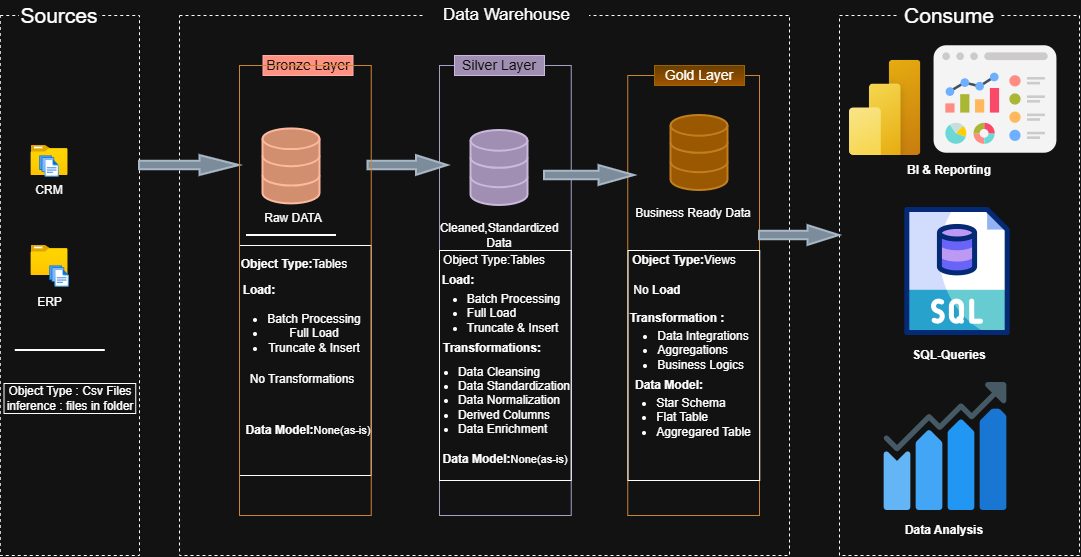

The diagram above was exported from draw.io. Its source (the exported page's mxGraphModel, read from the mxfile embedded in the PNG):
<mxGraphModel dx="1120" dy="676" grid="1" gridSize="10" guides="1" tooltips="1" connect="1" arrows="1" fold="1" page="1" pageScale="1" pageWidth="850" pageHeight="1100" math="0" shadow="0">
  <root>
    <mxCell id="0" />
    <mxCell id="1" parent="0" />
    <mxCell id="47Hd49_0rim7KKie15Yf-3" parent="1" style="rounded=0;whiteSpace=wrap;html=1;fillColor=none;dashed=1;" value="" vertex="1">
      <mxGeometry height="540" width="139.24" x="80.76" y="180" as="geometry" />
    </mxCell>
    <mxCell id="47Hd49_0rim7KKie15Yf-5" parent="1" style="rounded=0;whiteSpace=wrap;html=1;fontSize=21;fontStyle=0;align=center;strokeColor=none;" value="Sources" vertex="1">
      <mxGeometry height="20" width="80" x="100" y="170" as="geometry" />
    </mxCell>
    <mxCell id="47Hd49_0rim7KKie15Yf-9" parent="1" style="rounded=0;whiteSpace=wrap;html=1;fillColor=none;strokeColor=default;dashed=1;" value="" vertex="1">
      <mxGeometry height="540" width="610" x="260" y="180" as="geometry" />
    </mxCell>
    <mxCell id="47Hd49_0rim7KKie15Yf-12" parent="1" style="rounded=0;whiteSpace=wrap;html=1;fontSize=15;strokeColor=none;fillColor=default;" value="&lt;font style=&quot;font-size: 17px;&quot;&gt;Data Warehouse&lt;/font&gt;" vertex="1">
      <mxGeometry height="30" width="165" x="505" y="165" as="geometry" />
    </mxCell>
    <mxCell id="47Hd49_0rim7KKie15Yf-13" parent="1" style="rounded=0;whiteSpace=wrap;html=1;fillColor=none;dashed=1;" value="" vertex="1">
      <mxGeometry height="540" width="240" x="920" y="180" as="geometry" />
    </mxCell>
    <mxCell id="47Hd49_0rim7KKie15Yf-14" parent="1" style="rounded=0;whiteSpace=wrap;html=1;fontSize=21;fillColor=default;strokeColor=none;" value="Consume" vertex="1">
      <mxGeometry height="30" width="100" x="980" y="165" as="geometry" />
    </mxCell>
    <mxCell id="47Hd49_0rim7KKie15Yf-16" parent="1" style="rounded=0;whiteSpace=wrap;html=1;fontSize=14;fillColor=#e51400;strokeColor=#B20000;fontColor=#ffffff;" value="Bronze Layer" vertex="1">
      <mxGeometry height="20" width="90" x="343.5" y="220" as="geometry" />
    </mxCell>
    <mxCell id="47Hd49_0rim7KKie15Yf-19" parent="1" style="rounded=0;whiteSpace=wrap;html=1;fillColor=none;strokeColor=#56517e;" value="" vertex="1">
      <mxGeometry height="450" width="131.74" x="520" y="230" as="geometry" />
    </mxCell>
    <mxCell id="47Hd49_0rim7KKie15Yf-20" parent="1" style="rounded=0;whiteSpace=wrap;html=1;fontSize=14;fillColor=#76608a;strokeColor=#432D57;fontColor=#ffffff;" value="Silver Layer" vertex="1">
      <mxGeometry height="20" width="90" x="535" y="220" as="geometry" />
    </mxCell>
    <mxCell id="47Hd49_0rim7KKie15Yf-21" parent="1" style="rounded=0;whiteSpace=wrap;html=1;fillColor=none;strokeColor=#b46504;" value="" vertex="1">
      <mxGeometry height="440" width="131.74" x="708.26" y="240" as="geometry" />
    </mxCell>
    <mxCell id="47Hd49_0rim7KKie15Yf-22" parent="1" style="rounded=0;whiteSpace=wrap;html=1;fontSize=14;fillColor=#ffcd28;strokeColor=#d79b00;gradientColor=#ffa500;" value="Gold Layer" vertex="1">
      <mxGeometry height="20" width="90" x="735" y="230" as="geometry" />
    </mxCell>
    <mxCell id="47Hd49_0rim7KKie15Yf-25" parent="1" style="image;aspect=fixed;html=1;points=[];align=center;fontSize=12;image=img/lib/azure2/general/Folder_Blank.svg;" value="" vertex="1">
      <mxGeometry height="30" width="36.96" x="111.52" y="310" as="geometry" />
    </mxCell>
    <mxCell id="47Hd49_0rim7KKie15Yf-27" parent="1" style="image;aspect=fixed;html=1;points=[];align=center;fontSize=12;image=img/lib/azure2/general/Files.svg;" value="" vertex="1">
      <mxGeometry height="21.87" width="20" x="120" y="320" as="geometry" />
    </mxCell>
    <mxCell id="47Hd49_0rim7KKie15Yf-34" parent="1" style="image;aspect=fixed;html=1;points=[];align=center;fontSize=12;image=img/lib/azure2/general/Folder_Blank.svg;" value="" vertex="1">
      <mxGeometry height="30" width="36.96" x="111.52000000000001" y="410" as="geometry" />
    </mxCell>
    <mxCell id="47Hd49_0rim7KKie15Yf-35" parent="1" style="image;aspect=fixed;html=1;points=[];align=center;fontSize=12;image=img/lib/azure2/general/Files.svg;" value="" vertex="1">
      <mxGeometry height="21.88" width="20" x="130" y="430" as="geometry" />
    </mxCell>
    <mxCell id="47Hd49_0rim7KKie15Yf-36" edge="1" parent="1" source="47Hd49_0rim7KKie15Yf-5" style="edgeStyle=orthogonalEdgeStyle;rounded=0;orthogonalLoop=1;jettySize=auto;html=1;innerLoopWaypoints=1;exitX=0.5;exitY=1;exitDx=0;exitDy=0;" target="47Hd49_0rim7KKie15Yf-5">
      <mxGeometry relative="1" as="geometry" />
    </mxCell>
    <mxCell id="VK8KEyyewKKflK5H_TFM-1" parent="1" style="line;strokeWidth=2;html=1;fillColor=none;" value="" vertex="1">
      <mxGeometry height="10" width="90" x="95.75999999999999" y="510" as="geometry" />
    </mxCell>
    <mxCell id="VK8KEyyewKKflK5H_TFM-2" parent="1" style="text;html=1;whiteSpace=wrap;strokeColor=default;fillColor=none;align=center;verticalAlign=middle;rounded=0;" value="Object Type : Csv Files&lt;div&gt;inference : files in folder&lt;/div&gt;" vertex="1">
      <mxGeometry height="30" width="131.74" x="84.51" y="548" as="geometry" />
    </mxCell>
    <mxCell id="VK8KEyyewKKflK5H_TFM-3" parent="1" style="text;html=1;whiteSpace=wrap;strokeColor=none;fillColor=none;align=center;verticalAlign=middle;rounded=0;" value="CRM" vertex="1">
      <mxGeometry height="30" width="20" x="120" y="340" as="geometry" />
    </mxCell>
    <mxCell id="VK8KEyyewKKflK5H_TFM-4" parent="1" style="text;html=1;whiteSpace=wrap;strokeColor=none;fillColor=none;align=center;verticalAlign=middle;rounded=0;" value="ERP" vertex="1">
      <mxGeometry height="30" width="36.96" x="111.51999999999998" y="451.88" as="geometry" />
    </mxCell>
    <mxCell id="VK8KEyyewKKflK5H_TFM-13" parent="1" style="html=1;verticalLabelPosition=bottom;align=center;labelBackgroundColor=#ffffff;verticalAlign=top;strokeWidth=2;shadow=0;dashed=0;shape=mxgraph.ios7.icons.data;fillColor=#a0522d;strokeColor=#6D1F00;fontColor=#ffffff;" value="" vertex="1">
      <mxGeometry height="75" width="57" x="343.5" y="293.43" as="geometry" />
    </mxCell>
    <mxCell id="VK8KEyyewKKflK5H_TFM-14" parent="1" style="html=1;verticalLabelPosition=bottom;align=center;labelBackgroundColor=#ffffff;verticalAlign=top;strokeWidth=2;shadow=0;dashed=0;shape=mxgraph.ios7.icons.data;fillColor=#76608a;strokeColor=#432D57;fontColor=#ffffff;" value="" vertex="1">
      <mxGeometry height="75" width="57" x="551.5" y="295" as="geometry" />
    </mxCell>
    <mxCell id="VK8KEyyewKKflK5H_TFM-15" parent="1" style="html=1;verticalLabelPosition=bottom;align=center;labelBackgroundColor=#ffffff;verticalAlign=top;strokeWidth=2;shadow=0;dashed=0;shape=mxgraph.ios7.icons.data;fillColor=#f0a30a;strokeColor=#BD7000;fontColor=#000000;" value="" vertex="1">
      <mxGeometry height="75" width="57" x="751.5" y="280" as="geometry" />
    </mxCell>
    <mxCell id="VK8KEyyewKKflK5H_TFM-17" parent="1" style="shape=mxgraph.arrows.arrow_right;html=1;verticalLabelPosition=bottom;verticalAlign=top;strokeWidth=2;strokeColor=#314354;fillColor=#647687;fontColor=#ffffff;" value="" vertex="1">
      <mxGeometry height="20" width="100" x="220" y="320" as="geometry" />
    </mxCell>
    <mxCell id="VK8KEyyewKKflK5H_TFM-18" parent="1" style="shape=mxgraph.arrows.arrow_right;html=1;verticalLabelPosition=bottom;verticalAlign=top;strokeWidth=2;strokeColor=#314354;fillColor=#647687;fontColor=#ffffff;" value="" vertex="1">
      <mxGeometry height="20" width="80" x="448.5" y="320" as="geometry" />
    </mxCell>
    <mxCell id="VK8KEyyewKKflK5H_TFM-19" parent="1" style="shape=mxgraph.arrows.arrow_right;html=1;verticalLabelPosition=bottom;verticalAlign=top;strokeWidth=2;strokeColor=#314354;fillColor=#647687;fontColor=#ffffff;" value="" vertex="1">
      <mxGeometry height="20" width="90" x="625" y="330" as="geometry" />
    </mxCell>
    <mxCell id="VK8KEyyewKKflK5H_TFM-23" parent="1" style="shape=mxgraph.arrows.arrow_right;html=1;verticalLabelPosition=bottom;verticalAlign=top;strokeWidth=2;strokeColor=#314354;fillColor=#647687;fontColor=#ffffff;" value="" vertex="1">
      <mxGeometry height="20" width="80" x="840" y="390" as="geometry" />
    </mxCell>
    <mxCell id="VK8KEyyewKKflK5H_TFM-24" parent="1" style="text;html=1;whiteSpace=wrap;strokeColor=none;fillColor=none;align=center;verticalAlign=middle;rounded=0;" value="Raw DATA" vertex="1">
      <mxGeometry height="30" width="60" x="343.5" y="368.43" as="geometry" />
    </mxCell>
    <mxCell id="VK8KEyyewKKflK5H_TFM-25" parent="1" style="text;html=1;whiteSpace=wrap;strokeColor=none;fillColor=none;align=center;verticalAlign=middle;rounded=0;" value="Cleaned,Standardized Data" vertex="1">
      <mxGeometry height="30" width="80" x="540" y="385" as="geometry" />
    </mxCell>
    <mxCell id="VK8KEyyewKKflK5H_TFM-26" parent="1" style="text;html=1;whiteSpace=wrap;strokeColor=none;fillColor=none;align=center;verticalAlign=middle;rounded=0;" value="&lt;div style=&quot;text-align: justify;&quot;&gt;&lt;span style=&quot;background-color: transparent; color: light-dark(rgb(0, 0, 0), rgb(255, 255, 255));&quot;&gt;Business Ready Data&lt;/span&gt;&lt;/div&gt;&lt;div style=&quot;text-align: justify;&quot;&gt;&lt;br&gt;&lt;/div&gt;" vertex="1">
      <mxGeometry height="30" width="131.74" x="708.5" y="370" as="geometry" />
    </mxCell>
    <mxCell id="VK8KEyyewKKflK5H_TFM-27" parent="1" style="line;strokeWidth=2;html=1;fillColor=none;" value="" vertex="1">
      <mxGeometry height="10" width="90" x="327" y="395" as="geometry" />
    </mxCell>
    <mxCell id="VK8KEyyewKKflK5H_TFM-36" parent="1" style="text;html=1;whiteSpace=wrap;strokeColor=default;fillColor=none;align=center;verticalAlign=middle;rounded=0;" value="&lt;div&gt;&lt;br&gt;&lt;/div&gt;" vertex="1">
      <mxGeometry height="230" width="131.74" x="320" y="410" as="geometry" />
    </mxCell>
    <mxCell id="kZN1vZYSt9W1V39GWnT0-1" parent="1" style="rounded=0;whiteSpace=wrap;html=1;fillColor=none;" value="" vertex="1">
      <mxGeometry height="230" width="131.74" x="520" y="415" as="geometry" />
    </mxCell>
    <mxCell id="kZN1vZYSt9W1V39GWnT0-2" parent="1" style="text;html=1;whiteSpace=wrap;strokeColor=none;fillColor=none;align=center;verticalAlign=middle;rounded=0;" value="Object Type:Tables" vertex="1">
      <mxGeometry height="30" width="131.74" x="509.13" y="410" as="geometry" />
    </mxCell>
    <mxCell id="kZN1vZYSt9W1V39GWnT0-4" parent="1" style="text;html=1;whiteSpace=wrap;strokeColor=none;fillColor=none;align=center;verticalAlign=middle;rounded=0;" value="&lt;b&gt;Load:&lt;/b&gt;" vertex="1">
      <mxGeometry height="30" width="60" x="509.13" y="430" as="geometry" />
    </mxCell>
    <mxCell id="kZN1vZYSt9W1V39GWnT0-5" parent="1" style="text;html=1;whiteSpace=wrap;strokeColor=none;fillColor=none;align=center;verticalAlign=middle;rounded=0;" value="&lt;ul&gt;&lt;li style=&quot;text-align: justify;&quot;&gt;Batch Processing&lt;/li&gt;&lt;li style=&quot;text-align: justify;&quot;&gt;Full Load&lt;/li&gt;&lt;li style=&quot;text-align: justify;&quot;&gt;Truncate &amp;amp; Insert&lt;/li&gt;&lt;/ul&gt;" vertex="1">
      <mxGeometry height="63.12" width="139.24" x="505" y="446.88" as="geometry" />
    </mxCell>
    <mxCell id="kZN1vZYSt9W1V39GWnT0-6" parent="1" style="text;html=1;whiteSpace=wrap;strokeColor=none;fillColor=none;align=center;verticalAlign=middle;rounded=0;" value="&lt;b&gt;Transformations:&lt;/b&gt;" vertex="1">
      <mxGeometry height="30" width="71.5" x="537" y="498.44" as="geometry" />
    </mxCell>
    <mxCell id="kZN1vZYSt9W1V39GWnT0-7" parent="1" style="text;html=1;whiteSpace=wrap;strokeColor=none;fillColor=none;align=center;verticalAlign=middle;rounded=0;" value="&lt;ul&gt;&lt;li style=&quot;text-align: justify;&quot;&gt;Data Cleansing&lt;/li&gt;&lt;li style=&quot;text-align: justify;&quot;&gt;Data Standardization&lt;/li&gt;&lt;li style=&quot;text-align: justify;&quot;&gt;Data Normalization&lt;/li&gt;&lt;li style=&quot;text-align: justify;&quot;&gt;Derived Columns&lt;/li&gt;&lt;li style=&quot;text-align: justify;&quot;&gt;Data Enrichment&lt;/li&gt;&lt;/ul&gt;" vertex="1">
      <mxGeometry height="30" width="230" x="460" y="550" as="geometry" />
    </mxCell>
    <mxCell id="kZN1vZYSt9W1V39GWnT0-13" parent="1" style="text;html=1;whiteSpace=wrap;strokeColor=none;fillColor=none;align=center;verticalAlign=middle;rounded=0;" value="&lt;b&gt;Data Model:&lt;/b&gt;&lt;font style=&quot;font-size: 11px;&quot;&gt;None(as-is)&lt;/font&gt;" vertex="1">
      <mxGeometry height="43" width="131.74" x="520" y="602" as="geometry" />
    </mxCell>
    <mxCell id="kZN1vZYSt9W1V39GWnT0-14" parent="1" style="text;html=1;whiteSpace=wrap;strokeColor=none;fillColor=none;align=center;verticalAlign=middle;rounded=0;" value="&lt;b&gt;Object Type:&lt;/b&gt;&lt;span style=&quot;background-color: transparent; color: light-dark(rgb(0, 0, 0), rgb(255, 255, 255));&quot;&gt;Tables&lt;/span&gt;" vertex="1">
      <mxGeometry height="30" width="110" x="320" y="414.06" as="geometry" />
    </mxCell>
    <mxCell id="kZN1vZYSt9W1V39GWnT0-21" parent="1" style="text;html=1;whiteSpace=wrap;strokeColor=none;fillColor=none;align=center;verticalAlign=middle;rounded=0;" value="&lt;div style=&quot;text-align: justify;&quot;&gt;&lt;b style=&quot;background-color: transparent; color: light-dark(rgb(0, 0, 0), rgb(255, 255, 255));&quot;&gt;Load:&lt;/b&gt;&lt;/div&gt;" vertex="1">
      <mxGeometry height="21.88" width="60" x="310" y="444.06" as="geometry" />
    </mxCell>
    <mxCell id="kZN1vZYSt9W1V39GWnT0-23" edge="1" parent="1" source="kZN1vZYSt9W1V39GWnT0-21" style="edgeStyle=orthogonalEdgeStyle;rounded=0;orthogonalLoop=1;jettySize=auto;html=1;innerLoopWaypoints=1;exitX=0.5;exitY=1;exitDx=0;exitDy=0;" target="kZN1vZYSt9W1V39GWnT0-21">
      <mxGeometry relative="1" as="geometry" />
    </mxCell>
    <mxCell id="kZN1vZYSt9W1V39GWnT0-24" edge="1" parent="1" source="kZN1vZYSt9W1V39GWnT0-21" style="edgeStyle=orthogonalEdgeStyle;rounded=0;orthogonalLoop=1;jettySize=auto;html=1;innerLoopWaypoints=1;exitX=0.5;exitY=1;exitDx=0;exitDy=0;" target="kZN1vZYSt9W1V39GWnT0-21">
      <mxGeometry relative="1" as="geometry" />
    </mxCell>
    <mxCell id="kZN1vZYSt9W1V39GWnT0-25" parent="1" style="text;html=1;whiteSpace=wrap;strokeColor=none;fillColor=none;align=center;verticalAlign=middle;rounded=0;" value="&lt;ul&gt;&lt;li&gt;Batch Processing&lt;/li&gt;&lt;li&gt;Full Load&lt;/li&gt;&lt;li&gt;Truncate &amp;amp; Insert&lt;/li&gt;&lt;/ul&gt;" vertex="1">
      <mxGeometry height="63.12" width="150" x="300" y="465.94" as="geometry" />
    </mxCell>
    <mxCell id="kZN1vZYSt9W1V39GWnT0-26" parent="1" style="text;html=1;whiteSpace=wrap;strokeColor=none;fillColor=none;align=center;verticalAlign=middle;rounded=0;" value="No Transformations" vertex="1">
      <mxGeometry height="30" width="131.74" x="316.76" y="529.06" as="geometry" />
    </mxCell>
    <mxCell id="kZN1vZYSt9W1V39GWnT0-27" parent="1" style="text;html=1;whiteSpace=wrap;strokeColor=none;fillColor=none;align=center;verticalAlign=middle;rounded=0;" value="&lt;b&gt;Data Model:&lt;/b&gt;&lt;font style=&quot;font-size: 11px;&quot;&gt;None(as-is)&lt;/font&gt;" vertex="1">
      <mxGeometry height="30" width="131.74" x="322.63" y="580" as="geometry" />
    </mxCell>
    <mxCell id="kZN1vZYSt9W1V39GWnT0-28" parent="1" style="rounded=0;whiteSpace=wrap;html=1;fillColor=none;strokeColor=#b46504;" value="" vertex="1">
      <mxGeometry height="450" width="131.74" x="320" y="230" as="geometry" />
    </mxCell>
    <mxCell id="kZN1vZYSt9W1V39GWnT0-29" parent="1" style="rounded=0;whiteSpace=wrap;html=1;fillColor=none;" value="" vertex="1">
      <mxGeometry height="230" width="131.74" x="708.5" y="415" as="geometry" />
    </mxCell>
    <mxCell id="kZN1vZYSt9W1V39GWnT0-31" parent="1" style="text;html=1;whiteSpace=wrap;strokeColor=none;fillColor=none;align=center;verticalAlign=middle;rounded=0;" value="&lt;b&gt;Object Type:&lt;/b&gt;Views" vertex="1">
      <mxGeometry height="30" width="120" x="705" y="410" as="geometry" />
    </mxCell>
    <mxCell id="kZN1vZYSt9W1V39GWnT0-32" parent="1" style="text;html=1;whiteSpace=wrap;strokeColor=none;fillColor=none;align=center;verticalAlign=middle;rounded=0;" value="No &lt;b&gt;Load&lt;/b&gt;" vertex="1">
      <mxGeometry height="30" width="60" x="708.26" y="440" as="geometry" />
    </mxCell>
    <mxCell id="kZN1vZYSt9W1V39GWnT0-33" parent="1" style="text;html=1;whiteSpace=wrap;strokeColor=none;fillColor=none;align=center;verticalAlign=middle;rounded=0;" value="&lt;b&gt;Transformation :&lt;/b&gt;" vertex="1">
      <mxGeometry height="30" width="100" x="708.26" y="468.44000000000005" as="geometry" />
    </mxCell>
    <mxCell id="kZN1vZYSt9W1V39GWnT0-34" parent="1" style="text;html=1;whiteSpace=wrap;strokeColor=none;fillColor=none;align=center;verticalAlign=middle;rounded=0;" value="&lt;ul&gt;&lt;li style=&quot;text-align: justify;&quot;&gt;Data Integrations&lt;/li&gt;&lt;li style=&quot;text-align: justify;&quot;&gt;Aggregations&lt;/li&gt;&lt;li style=&quot;text-align: justify;&quot;&gt;Business Logics&lt;/li&gt;&lt;/ul&gt;" vertex="1">
      <mxGeometry height="75" width="150" x="689" y="477.49999999999994" as="geometry" />
    </mxCell>
    <mxCell id="kZN1vZYSt9W1V39GWnT0-35" parent="1" style="text;html=1;whiteSpace=wrap;strokeColor=none;fillColor=none;align=center;verticalAlign=middle;rounded=0;" value="&lt;b&gt;Data Model:&lt;/b&gt;" vertex="1">
      <mxGeometry height="30" width="100" x="700" y="535" as="geometry" />
    </mxCell>
    <mxCell id="kZN1vZYSt9W1V39GWnT0-36" parent="1" style="text;html=1;whiteSpace=wrap;strokeColor=none;fillColor=none;align=center;verticalAlign=middle;rounded=0;" value="&lt;ul&gt;&lt;li style=&quot;text-align: justify;&quot;&gt;Star Schema&lt;/li&gt;&lt;li style=&quot;text-align: justify;&quot;&gt;Flat Table&lt;/li&gt;&lt;li style=&quot;text-align: justify;&quot;&gt;Aggregared Table&lt;/li&gt;&lt;/ul&gt;" vertex="1">
      <mxGeometry height="58.5" width="139.24" x="695.38" y="552.5" as="geometry" />
    </mxCell>
    <mxCell id="kZN1vZYSt9W1V39GWnT0-39" parent="1" style="image;aspect=fixed;html=1;align=center;fontSize=12;image=img/lib/azure2/power_platform/PowerBI.svg;points=[[0.778,0,0],[0.5,1,0],[0.036,0.5,0],[1,0.5,0],[0.993,0.018,0],[0.99,0.985,0],[0.007,0.982,0]];" value="" vertex="1">
      <mxGeometry height="95.33" width="71.5" x="930" y="224.67" as="geometry" />
    </mxCell>
    <UserObject label="&lt;img src=&quot;https://cdn-icons-png.flaticon.com/128/9823/9823663.png&quot; alt=&quot;Dashboard&quot;&gt;" id="kZN1vZYSt9W1V39GWnT0-45">
      <mxCell parent="1" style="text;whiteSpace=wrap;html=1;" vertex="1">
        <mxGeometry height="100" width="131.74" x="1010" y="193.43" as="geometry" />
      </mxCell>
    </UserObject>
    <mxCell id="kZN1vZYSt9W1V39GWnT0-48" parent="1" style="text;html=1;whiteSpace=wrap;strokeColor=none;fillColor=none;align=center;verticalAlign=middle;rounded=0;" value="&lt;b&gt;BI &amp;amp; Reporting&lt;/b&gt;" vertex="1">
      <mxGeometry height="30" width="120" x="970" y="320" as="geometry" />
    </mxCell>
    <mxCell id="kZN1vZYSt9W1V39GWnT0-53" parent="1" style="text;html=1;whiteSpace=wrap;strokeColor=none;fillColor=none;align=center;verticalAlign=middle;rounded=0;" value="&lt;b&gt;SQL-Queries&lt;/b&gt;" vertex="1">
      <mxGeometry height="30" width="110" x="975" y="505" as="geometry" />
    </mxCell>
    <UserObject label="&lt;img src=&quot;https://cdn-icons-png.flaticon.com/128/19037/19037987.png&quot; alt=&quot;Sql&quot;&gt;" id="kZN1vZYSt9W1V39GWnT0-55">
      <mxCell parent="1" style="text;whiteSpace=wrap;html=1;" vertex="1">
        <mxGeometry height="40" width="30" x="971.5" y="365" as="geometry" />
      </mxCell>
    </UserObject>
    <UserObject label="&lt;img src=&quot;https://cdn-icons-png.flaticon.com/128/893/893214.png&quot; alt=&quot;Bar chart&quot;&gt;" id="kZN1vZYSt9W1V39GWnT0-56">
      <mxCell parent="1" style="text;whiteSpace=wrap;html=1;" vertex="1">
        <mxGeometry height="40" width="30" x="960" y="540" as="geometry" />
      </mxCell>
    </UserObject>
    <mxCell id="kZN1vZYSt9W1V39GWnT0-57" parent="1" style="text;html=1;whiteSpace=wrap;strokeColor=none;fillColor=none;align=center;verticalAlign=middle;rounded=0;" value="&lt;b&gt;Data Analysis&lt;/b&gt;" vertex="1">
      <mxGeometry height="30" width="120" x="965" y="680" as="geometry" />
    </mxCell>
  </root>
</mxGraphModel>